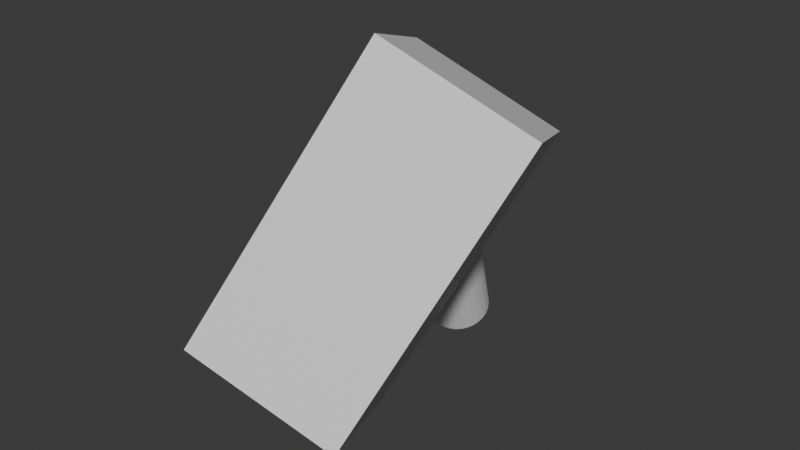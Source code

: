 # Source: rem5.blend  (saved by Blender 4.1.24; exported with 4.5.12 LTS)
import bpy
from mathutils import Matrix  # noqa: F401  (used for matrix-valued properties, if any)

bpy.ops.wm.read_factory_settings(use_empty=True)
scene = bpy.context.scene
scene.name = 'Scene'

# ---- collections
col_collection = bpy.data.collections.new('Collection'); scene.collection.children.link(col_collection)

# ---- materials (node trees are filled in below, after node groups)
mat_material = bpy.data.materials.new('Material')
mat_material.alpha_threshold = 0.0
mat_material.use_transparent_shadow = False
mat_material.roughness = 0.5
mat_material.line_color = (0.0, 0.0, 0.0, 1.0)

# ---- material node trees
mat_material.use_nodes = True; mat_material.node_tree.nodes.clear()
_N = mat_material.node_tree.nodes; _L = mat_material.node_tree.links
n0 = _N.new('ShaderNodeOutputMaterial'); n0.name = 'Material Output'; n0.location = (300, 300)
n1 = _N.new('ShaderNodeBsdfPrincipled'); n1.name = 'Principled BSDF'; n1.location = (10, 300)
n1.inputs[3].default_value = 1.45
_L.new(n1.outputs[0], n0.inputs[0])
n0.is_active_output = True

# ---- world
world_world = bpy.data.worlds.new('World'); scene.world = world_world
world_world.use_nodes = True; world_world.node_tree.nodes.clear()
_N = world_world.node_tree.nodes; _L = world_world.node_tree.links
n0 = _N.new('ShaderNodeOutputWorld'); n0.name = 'World Output'; n0.location = (300, 300)
n1 = _N.new('ShaderNodeBackground'); n1.name = 'Background'; n1.location = (10, 300)
n1.inputs[0].default_value = (0.05088, 0.05088, 0.05088, 1.0)
_L.new(n1.outputs[0], n0.inputs[0])
n0.is_active_output = True
world_world.color = (0.05088, 0.05088, 0.05088)
world_world.use_sun_shadow = False
world_world.sun_shadow_jitter_overblur = 0.0

# ---- meshes
me_cube = bpy.data.meshes.new('Cube')
me_cube.from_pydata([(1.0, 1.0, 1.0), (1.0, 1.0, -1.0), (1.0, -1.0, 1.0), (1.0, -1.0, -1.0), (-1.0, 1.0, 1.0), (-1.0, 1.0, -1.0), (-1.0, -1.0, 1.0), (-1.0, -1.0, -1.0), (1.0, 1.0, 0.0), (-1.0, -1.0, 0.0), (1.0, -1.0, 0.0), (-1.0, 1.0, 0.0)], [], [(0, 4, 6, 2), (10, 2, 6, 9), (9, 6, 4, 11), (5, 1, 3, 7), (8, 0, 2, 10), (11, 4, 0, 8), (5, 11, 8, 1), (1, 8, 10, 3), (7, 9, 11, 5), (3, 10, 9, 7)])
_uv = me_cube.uv_layers.new(name='UVMap')
_uv.uv.foreach_set('vector', [0.625, 0.5, 0.875, 0.5, 0.875, 0.75, 0.625, 0.75, 0.5, 0.75, 0.625, 0.75, 0.625, 1.0, 0.5, 1.0, 0.5, 0.0, 0.625, 0.0, 0.625, 0.25, 0.5, 0.25, 0.125, 0.5, 0.375, 0.5, 0.375, 0.75, 0.125, 0.75, 0.5, 0.5, 0.625, 0.5, 0.625, 0.75, 0.5, 0.75, 0.5, 0.25, 0.625, 0.25, 0.625, 0.5, 0.5, 0.5, 0.375, 0.25, 0.5, 0.25, 0.5, 0.5, 0.375, 0.5, 0.375, 0.5, 0.5, 0.5, 0.5, 0.75, 0.375, 0.75, 0.375, 0.0, 0.5, 0.0, 0.5, 0.25, 0.375, 0.25, 0.375, 0.75, 0.5, 0.75, 0.5, 1.0, 0.375, 1.0])
me_cube.materials.append(mat_material)
me_cube.use_mirror_vertex_groups = False
me_cube.update()
me_cylinder = bpy.data.meshes.new('Cylinder')
me_cylinder.from_pydata([(0.0, 0.42, 0.0), (0.0, 0.42, 2.0), (0.08194, 0.4119, 0.0), (0.08194, 0.4119, 2.0), (0.1607, 0.388, 0.0), (0.1607, 0.388, 2.0), (0.2333, 0.3492, 0.0), (0.2333, 0.3492, 2.0), (0.297, 0.297, 0.0), (0.297, 0.297, 2.0), (0.3492, 0.2333, 0.0), (0.3492, 0.2333, 2.0), (0.388, 0.1607, 0.0), (0.388, 0.1607, 2.0), (0.4119, 0.08194, 0.0), (0.4119, 0.08194, 2.0), (0.42, 0.0, 0.0), (0.42, 0.0, 2.0), (0.4119, -0.08194, 0.0), (0.4119, -0.08194, 2.0), (0.388, -0.1607, 0.0), (0.388, -0.1607, 2.0), (0.3492, -0.2333, 0.0), (0.3492, -0.2333, 2.0), (0.297, -0.297, 0.0), (0.297, -0.297, 2.0), (0.2333, -0.3492, 0.0), (0.2333, -0.3492, 2.0), (0.1607, -0.388, 0.0), (0.1607, -0.388, 2.0), (0.08194, -0.4119, 0.0), (0.08194, -0.4119, 2.0), (0.0, -0.42, 0.0), (0.0, -0.42, 2.0), (-0.08194, -0.4119, 0.0), (-0.08194, -0.4119, 2.0), (-0.1607, -0.388, 0.0), (-0.1607, -0.388, 2.0), (-0.2333, -0.3492, 0.0), (-0.2333, -0.3492, 2.0), (-0.297, -0.297, 0.0), (-0.297, -0.297, 2.0), (-0.3492, -0.2333, 0.0), (-0.3492, -0.2333, 2.0), (-0.388, -0.1607, 0.0), (-0.388, -0.1607, 2.0), (-0.4119, -0.08194, 0.0), (-0.4119, -0.08194, 2.0), (-0.42, 0.0, 0.0), (-0.42, 0.0, 2.0), (-0.4119, 0.08194, 0.0), (-0.4119, 0.08194, 2.0), (-0.388, 0.1607, 0.0), (-0.388, 0.1607, 2.0), (-0.3492, 0.2333, 0.0), (-0.3492, 0.2333, 2.0), (-0.297, 0.297, 0.0), (-0.297, 0.297, 2.0), (-0.2333, 0.3492, 0.0), (-0.2333, 0.3492, 2.0), (-0.1607, 0.388, 0.0), (-0.1607, 0.388, 2.0), (-0.08194, 0.4119, 0.0), (-0.08194, 0.4119, 2.0)], [], [(0, 1, 3, 2), (2, 3, 5, 4), (4, 5, 7, 6), (6, 7, 9, 8), (8, 9, 11, 10), (10, 11, 13, 12), (12, 13, 15, 14), (14, 15, 17, 16), (16, 17, 19, 18), (18, 19, 21, 20), (20, 21, 23, 22), (22, 23, 25, 24), (24, 25, 27, 26), (26, 27, 29, 28), (28, 29, 31, 30), (30, 31, 33, 32), (32, 33, 35, 34), (34, 35, 37, 36), (36, 37, 39, 38), (38, 39, 41, 40), (40, 41, 43, 42), (42, 43, 45, 44), (44, 45, 47, 46), (46, 47, 49, 48), (48, 49, 51, 50), (50, 51, 53, 52), (52, 53, 55, 54), (54, 55, 57, 56), (56, 57, 59, 58), (58, 59, 61, 60), (3, 1, 63, 61, 59, 57, 55, 53, 51, 49, 47, 45, 43, 41, 39, 37, 35, 33, 31, 29, 27, 25, 23, 21, 19, 17, 15, 13, 11, 9, 7, 5), (60, 61, 63, 62), (62, 63, 1, 0), (0, 2, 4, 6, 8, 10, 12, 14, 16, 18, 20, 22, 24, 26, 28, 30, 32, 34, 36, 38, 40, 42, 44, 46, 48, 50, 52, 54, 56, 58, 60, 62)])
_uv = me_cylinder.uv_layers.new(name='UVMap')
_uv.uv.foreach_set('vector', [1.0, 0.5, 1.0, 1.0, 0.9688, 1.0, 0.9688, 0.5, 0.9688, 0.5, 0.9688, 1.0, 0.9375, 1.0, 0.9375, 0.5, 0.9375, 0.5, 0.9375, 1.0, 0.9062, 1.0, 0.9062, 0.5, 0.9062, 0.5, 0.9062, 1.0, 0.875, 1.0, 0.875, 0.5, 0.875, 0.5, 0.875, 1.0, 0.8438, 1.0, 0.8438, 0.5, 0.8438, 0.5, 0.8438, 1.0, 0.8125, 1.0, 0.8125, 0.5, 0.8125, 0.5, 0.8125, 1.0, 0.7812, 1.0, 0.7812, 0.5, 0.7812, 0.5, 0.7812, 1.0, 0.75, 1.0, 0.75, 0.5, 0.75, 0.5, 0.75, 1.0, 0.7188, 1.0, 0.7188, 0.5, 0.7188, 0.5, 0.7188, 1.0, 0.6875, 1.0, 0.6875, 0.5, 0.6875, 0.5, 0.6875, 1.0, 0.6562, 1.0, 0.6562, 0.5, 0.6562, 0.5, 0.6562, 1.0, 0.625, 1.0, 0.625, 0.5, 0.625, 0.5, 0.625, 1.0, 0.5938, 1.0, 0.5938, 0.5, 0.5938, 0.5, 0.5938, 1.0, 0.5625, 1.0, 0.5625, 0.5, 0.5625, 0.5, 0.5625, 1.0, 0.5312, 1.0, 0.5312, 0.5, 0.5312, 0.5, 0.5312, 1.0, 0.5, 1.0, 0.5, 0.5, 0.5, 0.5, 0.5, 1.0, 0.4688, 1.0, 0.4688, 0.5, 0.4688, 0.5, 0.4688, 1.0, 0.4375, 1.0, 0.4375, 0.5, 0.4375, 0.5, 0.4375, 1.0, 0.4062, 1.0, 0.4062, 0.5, 0.4062, 0.5, 0.4062, 1.0, 0.375, 1.0, 0.375, 0.5, 0.375, 0.5, 0.375, 1.0, 0.3438, 1.0, 0.3438, 0.5, 0.3438, 0.5, 0.3438, 1.0, 0.3125, 1.0, 0.3125, 0.5, 0.3125, 0.5, 0.3125, 1.0, 0.2812, 1.0, 0.2812, 0.5, 0.2812, 0.5, 0.2812, 1.0, 0.25, 1.0, 0.25, 0.5, 0.25, 0.5, 0.25, 1.0, 0.2188, 1.0, 0.2188, 0.5, 0.2188, 0.5, 0.2188, 1.0, 0.1875, 1.0, 0.1875, 0.5, 0.1875, 0.5, 0.1875, 1.0, 0.1562, 1.0, 0.1562, 0.5, 0.1562, 0.5, 0.1562, 1.0, 0.125, 1.0, 0.125, 0.5, 0.125, 0.5, 0.125, 1.0, 0.09375, 1.0, 0.09375, 0.5, 0.09375, 0.5, 0.09375, 1.0, 0.0625, 1.0, 0.0625, 0.5, 0.2968, 0.4854, 0.25, 0.49, 0.2032, 0.4854, 0.1582, 0.4717, 0.1167, 0.4496, 0.08029, 0.4197, 0.05045, 0.3833, 0.02827, 0.3418, 0.01461, 0.2968, 0.01, 0.25, 0.01461, 0.2032, 0.02827, 0.1582, 0.05045, 0.1167, 0.08029, 0.08029, 0.1167, 0.05045, 0.1582, 0.02827, 0.2032, 0.01461, 0.25, 0.01, 0.2968, 0.01461, 0.3418, 0.02827, 0.3833, 0.05045, 0.4197, 0.08029, 0.4496, 0.1167, 0.4717, 0.1582, 0.4854, 0.2032, 0.49, 0.25, 0.4854, 0.2968, 0.4717, 0.3418, 0.4496, 0.3833, 0.4197, 0.4197, 0.3833, 0.4496, 0.3418, 0.4717, 0.0625, 0.5, 0.0625, 1.0, 0.03125, 1.0, 0.03125, 0.5, 0.03125, 0.5, 0.03125, 1.0, 0.0, 1.0, 0.0, 0.5, 0.75, 0.49, 0.7968, 0.4854, 0.8418, 0.4717, 0.8833, 0.4496, 0.9197, 0.4197, 0.9496, 0.3833, 0.9717, 0.3418, 0.9854, 0.2968, 0.99, 0.25, 0.9854, 0.2032, 0.9717, 0.1582, 0.9496, 0.1167, 0.9197, 0.08029, 0.8833, 0.05045, 0.8418, 0.02827, 0.7968, 0.01461, 0.75, 0.01, 0.7032, 0.01461, 0.6582, 0.02827, 0.6167, 0.05045, 0.5803, 0.08029, 0.5504, 0.1167, 0.5283, 0.1582, 0.5146, 0.2032, 0.51, 0.25, 0.5146, 0.2968, 0.5283, 0.3418, 0.5504, 0.3833, 0.5803, 0.4197, 0.6167, 0.4496, 0.6582, 0.4717, 0.7032, 0.4854])
me_cylinder.update()

# ---- objects
ob_cube = bpy.data.objects.new('Cube', me_cube)
ob_cylinder = bpy.data.objects.new('Cylinder', me_cylinder)

# ---- transforms, parenting, visibility, modifiers, constraints
ob_cube.location = (0.0, 0.0, 0.0)
ob_cube.rotation_euler = (2.652, -0.3201, -1.116)
ob_cube.scale = (1.0, 1.0, 2.0)
ob_cube.lock_rotations_4d = False
ob_cube.empty_display_type = 'ARROWS'
ob_cube.lineart.crease_threshold = 0.0
ob_cylinder.location = (0.0, 1.0, 0.5)
ob_cylinder.rotation_euler = (-2.79, 0.3573, -0.3618)
ob_cylinder.scale = (1.0, 1.0, 1.5)

# ---- collection membership
col_collection.objects.link(ob_cube)
col_collection.objects.link(ob_cylinder)

# ---- scene / render settings (as saved in the file)
scene.frame_start = 1; scene.frame_end = 187; scene.frame_set(65)
scene.render.engine = 'BLENDER_EEVEE_NEXT'
scene.cycles.sampling_pattern = 'TABULATED_SOBOL'
scene.eevee.ray_tracing_options.trace_max_roughness = 0.0
bpy.context.view_layer.update()

# ---- added for rendering (the .blend has no active camera and no usable light): camera, sun
cam_auto = bpy.data.cameras.new('AutoCamera')
cam_auto.lens = 50.0
cam_auto.sensor_width = 36.0
cam_auto.clip_end = 1000.0
ob_auto_camera = bpy.data.objects.new('AutoCamera', cam_auto)
scene.collection.objects.link(ob_auto_camera)
ob_auto_camera.location = (7.23222, -8.28632, 5.78578)
ob_auto_camera.rotation_euler = (1.09748, -7.21219e-08, 0.694738)
scene.camera = ob_auto_camera
light_auto_sun = bpy.data.lights.new('AutoSun', 'SUN')
light_auto_sun.energy = 3.0
light_auto_sun.angle = 0.0523599
ob_auto_sun = bpy.data.objects.new('AutoSun', light_auto_sun)
scene.collection.objects.link(ob_auto_sun)
ob_auto_sun.rotation_euler = (0.872665, 0.174533, 0.523599)
bpy.context.view_layer.update()
